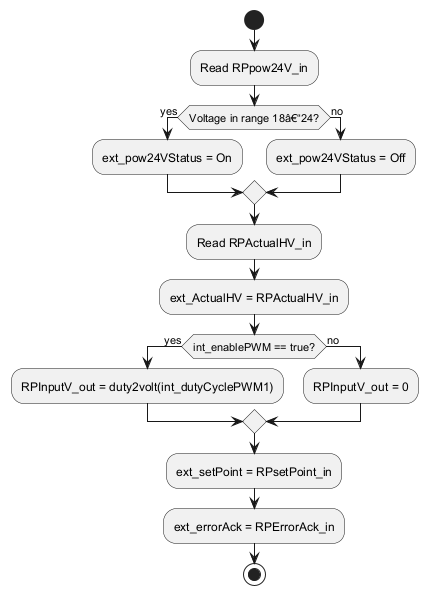

The diagram above was rendered by PlantUML. Its source (embedded in the PNG):
@startuml
start

:Read RPpow24V_in;
if (Voltage in range 18â€“24?) then (yes)
  :ext_pow24VStatus = On;
else (no)
  :ext_pow24VStatus = Off;
endif

:Read RPActualHV_in;
:ext_ActualHV = RPActualHV_in;

if (int_enablePWM == true?) then (yes)
  :RPInputV_out = duty2volt(int_dutyCyclePWM1);
else (no)
  :RPInputV_out = 0;
endif

:ext_setPoint = RPsetPoint_in;
:ext_errorAck = RPErrorAck_in;

stop
@enduml